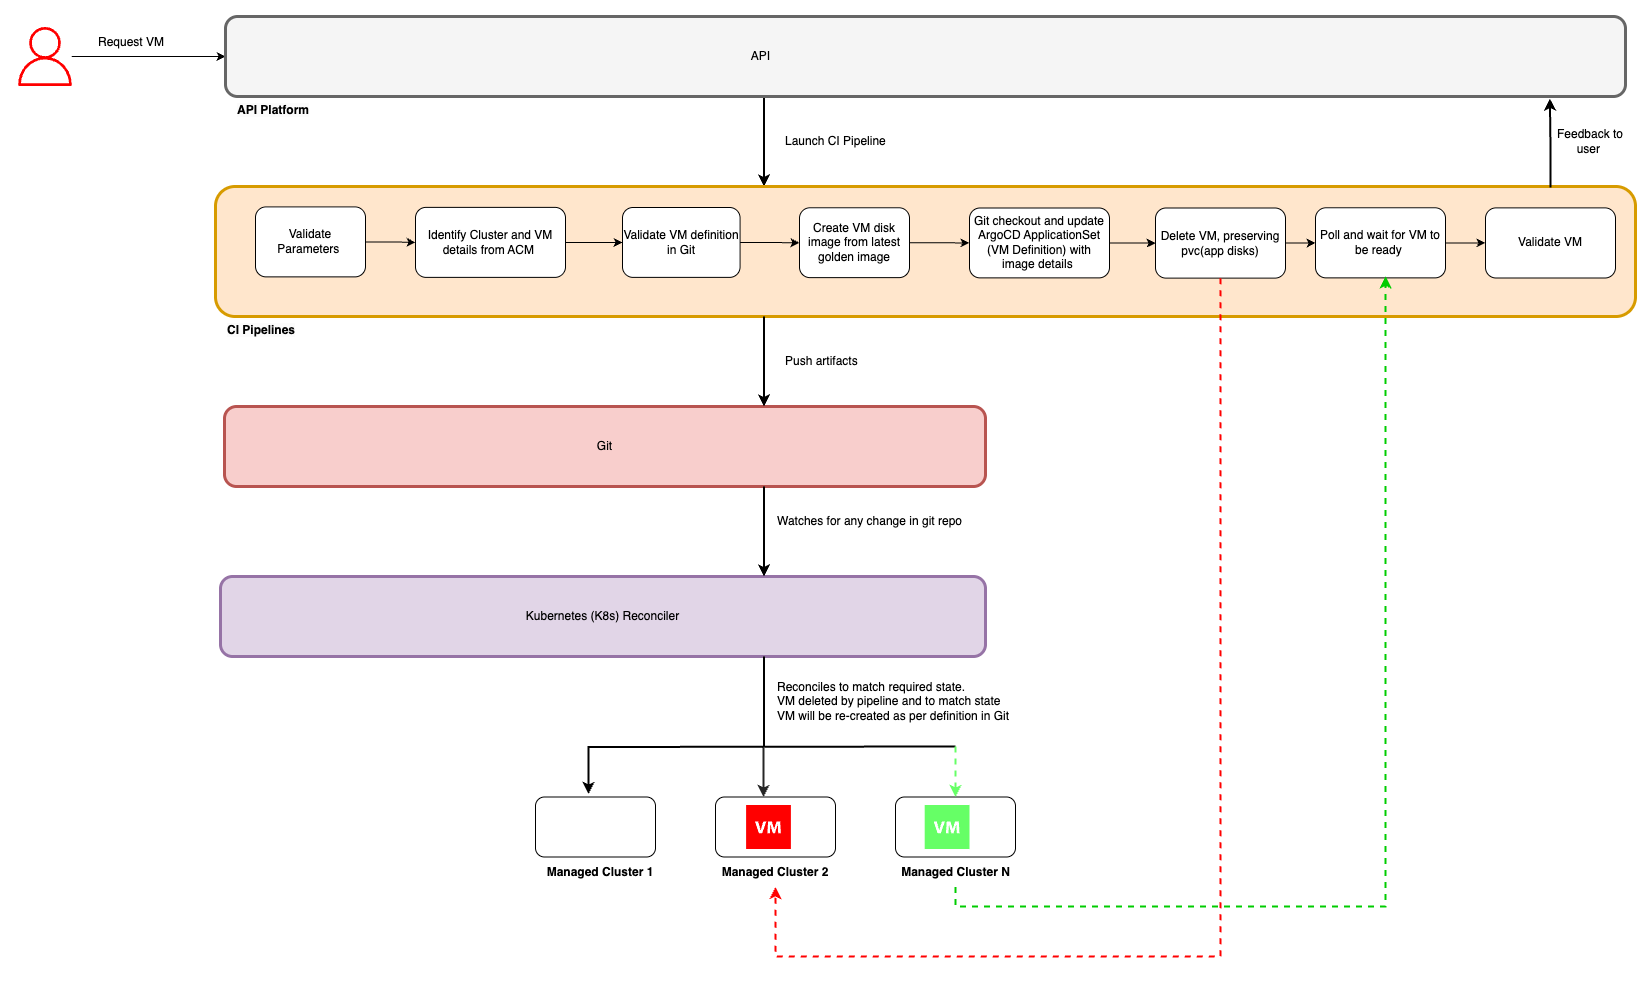

The diagram above was exported from draw.io. Its source (the exported page's mxGraphModel, read from the mxfile embedded in the PNG):
<mxGraphModel dx="2278" dy="772" grid="1" gridSize="10" guides="1" tooltips="1" connect="1" arrows="1" fold="1" page="1" pageScale="1" pageWidth="850" pageHeight="1100" math="0" shadow="0">
  <root>
    <mxCell id="0" />
    <mxCell id="1" parent="0" />
    <mxCell id="ZfKgAVAveOmhMlE-QbHx-3" style="edgeStyle=orthogonalEdgeStyle;rounded=0;orthogonalLoop=1;jettySize=auto;html=1;" parent="1" source="ZfKgAVAveOmhMlE-QbHx-1" target="ZfKgAVAveOmhMlE-QbHx-2" edge="1">
      <mxGeometry relative="1" as="geometry" />
    </mxCell>
    <mxCell id="ZfKgAVAveOmhMlE-QbHx-1" value="" style="sketch=0;outlineConnect=0;fontColor=#232F3E;gradientColor=none;fillColor=#FF0000;strokeColor=none;dashed=0;verticalLabelPosition=bottom;verticalAlign=top;align=center;html=1;fontSize=12;fontStyle=0;aspect=fixed;pointerEvents=1;shape=mxgraph.aws4.user;" parent="1" vertex="1">
      <mxGeometry x="-10" y="70.5" width="59" height="59" as="geometry" />
    </mxCell>
    <mxCell id="xScnsrFTheI8ZcFuj8_q-26" style="edgeStyle=orthogonalEdgeStyle;rounded=0;orthogonalLoop=1;jettySize=auto;html=1;entryX=0.5;entryY=0;entryDx=0;entryDy=0;strokeWidth=2;" parent="1" edge="1">
      <mxGeometry relative="1" as="geometry">
        <mxPoint x="738.5" y="140" as="sourcePoint" />
        <mxPoint x="738.5" y="230" as="targetPoint" />
      </mxGeometry>
    </mxCell>
    <mxCell id="ZfKgAVAveOmhMlE-QbHx-2" value="" style="rounded=1;whiteSpace=wrap;html=1;strokeWidth=3;strokeColor=#666666;fillColor=#f5f5f5;fontColor=#333333;" parent="1" vertex="1">
      <mxGeometry x="200" y="60" width="1400" height="80" as="geometry" />
    </mxCell>
    <mxCell id="ZfKgAVAveOmhMlE-QbHx-4" value="&lt;span style=&quot;color: rgb(0, 0, 0); font-family: Helvetica; font-size: 12px; font-style: normal; font-variant-ligatures: normal; font-variant-caps: normal; letter-spacing: normal; orphans: 2; text-align: center; text-indent: 0px; text-transform: none; widows: 2; word-spacing: 0px; -webkit-text-stroke-width: 0px; white-space: normal; background-color: rgb(251, 251, 251); text-decoration-thickness: initial; text-decoration-style: initial; text-decoration-color: initial; float: none; display: inline !important;&quot;&gt;&lt;b&gt;API Platform&lt;/b&gt;&lt;/span&gt;" style="text;whiteSpace=wrap;html=1;" parent="1" vertex="1">
      <mxGeometry x="210" y="140" width="170" height="30" as="geometry" />
    </mxCell>
    <mxCell id="ZfKgAVAveOmhMlE-QbHx-8" value="" style="rounded=1;whiteSpace=wrap;html=1;strokeWidth=3;strokeColor=#d79b00;fillColor=#ffe6cc;" parent="1" vertex="1">
      <mxGeometry x="190" y="230" width="1420" height="130" as="geometry" />
    </mxCell>
    <mxCell id="xScnsrFTheI8ZcFuj8_q-54" value="" style="edgeStyle=orthogonalEdgeStyle;rounded=0;orthogonalLoop=1;jettySize=auto;html=1;" parent="1" source="ZfKgAVAveOmhMlE-QbHx-11" target="VmnGKtrk5ALSvNYi1B2h-12" edge="1">
      <mxGeometry relative="1" as="geometry" />
    </mxCell>
    <mxCell id="ZfKgAVAveOmhMlE-QbHx-11" value="Identify Cluster and VM details from ACM&amp;nbsp;" style="rounded=1;whiteSpace=wrap;html=1;fontStyle=0" parent="1" vertex="1">
      <mxGeometry x="390" y="250.88" width="150" height="70" as="geometry" />
    </mxCell>
    <mxCell id="ZfKgAVAveOmhMlE-QbHx-26" value="Request VM" style="text;html=1;align=center;verticalAlign=middle;whiteSpace=wrap;rounded=0;" parent="1" vertex="1">
      <mxGeometry x="70" y="71" width="72" height="30" as="geometry" />
    </mxCell>
    <mxCell id="VmnGKtrk5ALSvNYi1B2h-20" value="" style="edgeStyle=orthogonalEdgeStyle;rounded=0;orthogonalLoop=1;jettySize=auto;html=1;" parent="1" source="VmnGKtrk5ALSvNYi1B2h-11" target="ZfKgAVAveOmhMlE-QbHx-11" edge="1">
      <mxGeometry relative="1" as="geometry" />
    </mxCell>
    <mxCell id="VmnGKtrk5ALSvNYi1B2h-11" value="Validate Parameters&amp;nbsp;" style="rounded=1;whiteSpace=wrap;html=1;" parent="1" vertex="1">
      <mxGeometry x="230" y="250.38" width="110" height="70" as="geometry" />
    </mxCell>
    <mxCell id="xScnsrFTheI8ZcFuj8_q-61" value="" style="edgeStyle=orthogonalEdgeStyle;rounded=0;orthogonalLoop=1;jettySize=auto;html=1;" parent="1" source="VmnGKtrk5ALSvNYi1B2h-12" target="VmnGKtrk5ALSvNYi1B2h-24" edge="1">
      <mxGeometry relative="1" as="geometry" />
    </mxCell>
    <mxCell id="VmnGKtrk5ALSvNYi1B2h-12" value="Validate VM definition in Git" style="rounded=1;whiteSpace=wrap;html=1;" parent="1" vertex="1">
      <mxGeometry x="597" y="251" width="117.6" height="69.88" as="geometry" />
    </mxCell>
    <mxCell id="VmnGKtrk5ALSvNYi1B2h-17" value="Launch CI Pipeline" style="text;html=1;align=left;verticalAlign=middle;whiteSpace=wrap;rounded=0;" parent="1" vertex="1">
      <mxGeometry x="757.5" y="170" width="180" height="30" as="geometry" />
    </mxCell>
    <mxCell id="xScnsrFTheI8ZcFuj8_q-58" style="edgeStyle=orthogonalEdgeStyle;rounded=0;orthogonalLoop=1;jettySize=auto;html=1;entryX=0;entryY=0.5;entryDx=0;entryDy=0;" parent="1" source="VmnGKtrk5ALSvNYi1B2h-24" target="xScnsrFTheI8ZcFuj8_q-57" edge="1">
      <mxGeometry relative="1" as="geometry" />
    </mxCell>
    <mxCell id="VmnGKtrk5ALSvNYi1B2h-24" value="Create VM disk image from latest golden image" style="rounded=1;whiteSpace=wrap;html=1;" parent="1" vertex="1">
      <mxGeometry x="774" y="251.25" width="110" height="69.88" as="geometry" />
    </mxCell>
    <mxCell id="xScnsrFTheI8ZcFuj8_q-64" value="" style="edgeStyle=orthogonalEdgeStyle;rounded=0;orthogonalLoop=1;jettySize=auto;html=1;" parent="1" source="VmnGKtrk5ALSvNYi1B2h-26" target="xScnsrFTheI8ZcFuj8_q-59" edge="1">
      <mxGeometry relative="1" as="geometry" />
    </mxCell>
    <mxCell id="VmnGKtrk5ALSvNYi1B2h-26" value="Delete VM, preserving pvc(app disks)" style="rounded=1;whiteSpace=wrap;html=1;" parent="1" vertex="1">
      <mxGeometry x="1130" y="251.5" width="130" height="70.13" as="geometry" />
    </mxCell>
    <mxCell id="xScnsrFTheI8ZcFuj8_q-2" value="&lt;span style=&quot;color: rgb(0, 0, 0); font-family: Helvetica; font-size: 12px; font-style: normal; font-variant-ligatures: normal; font-variant-caps: normal; letter-spacing: normal; orphans: 2; text-align: center; text-indent: 0px; text-transform: none; widows: 2; word-spacing: 0px; -webkit-text-stroke-width: 0px; white-space: normal; background-color: rgb(251, 251, 251); text-decoration-thickness: initial; text-decoration-style: initial; text-decoration-color: initial; float: none; display: inline !important;&quot;&gt;&lt;b&gt;CI Pipelines&lt;/b&gt;&lt;/span&gt;" style="text;whiteSpace=wrap;html=1;" parent="1" vertex="1">
      <mxGeometry x="200" y="360" width="170" height="30" as="geometry" />
    </mxCell>
    <mxCell id="xScnsrFTheI8ZcFuj8_q-3" value="Git" style="rounded=1;whiteSpace=wrap;html=1;strokeWidth=3;strokeColor=#b85450;fillColor=#f8cecc;" parent="1" vertex="1">
      <mxGeometry x="199" y="450" width="761" height="80" as="geometry" />
    </mxCell>
    <mxCell id="xScnsrFTheI8ZcFuj8_q-6" value="Kubernetes (K8s) Reconciler" style="rounded=1;whiteSpace=wrap;html=1;strokeWidth=3;strokeColor=#9673a6;fillColor=#e1d5e7;" parent="1" vertex="1">
      <mxGeometry x="195" y="620" width="765" height="80" as="geometry" />
    </mxCell>
    <mxCell id="xScnsrFTheI8ZcFuj8_q-9" value="" style="rounded=1;whiteSpace=wrap;html=1;" parent="1" vertex="1">
      <mxGeometry x="510" y="840.5" width="120" height="60" as="geometry" />
    </mxCell>
    <mxCell id="xScnsrFTheI8ZcFuj8_q-10" value="" style="rounded=1;whiteSpace=wrap;html=1;" parent="1" vertex="1">
      <mxGeometry x="690" y="840.5" width="120" height="60" as="geometry" />
    </mxCell>
    <mxCell id="xScnsrFTheI8ZcFuj8_q-11" value="" style="rounded=1;whiteSpace=wrap;html=1;" parent="1" vertex="1">
      <mxGeometry x="870" y="840.5" width="120" height="60" as="geometry" />
    </mxCell>
    <mxCell id="xScnsrFTheI8ZcFuj8_q-12" value="&lt;b&gt;Managed Cluster 1&lt;/b&gt;" style="text;html=1;align=center;verticalAlign=middle;whiteSpace=wrap;rounded=0;" parent="1" vertex="1">
      <mxGeometry x="520" y="900.5" width="110" height="30" as="geometry" />
    </mxCell>
    <mxCell id="xScnsrFTheI8ZcFuj8_q-67" style="edgeStyle=orthogonalEdgeStyle;rounded=0;orthogonalLoop=1;jettySize=auto;html=1;dashed=1;strokeColor=#FF0000;strokeWidth=2;exitX=0.5;exitY=1;exitDx=0;exitDy=0;" parent="1" source="VmnGKtrk5ALSvNYi1B2h-26" target="xScnsrFTheI8ZcFuj8_q-13" edge="1">
      <mxGeometry relative="1" as="geometry">
        <Array as="points">
          <mxPoint x="1195" y="1000" />
          <mxPoint x="750" y="1000" />
        </Array>
      </mxGeometry>
    </mxCell>
    <mxCell id="xScnsrFTheI8ZcFuj8_q-13" value="&lt;b&gt;Managed Cluster 2&lt;/b&gt;" style="text;html=1;align=center;verticalAlign=middle;whiteSpace=wrap;rounded=0;dashed=1;" parent="1" vertex="1">
      <mxGeometry x="695" y="900.5" width="110" height="30" as="geometry" />
    </mxCell>
    <mxCell id="xScnsrFTheI8ZcFuj8_q-14" value="&lt;b&gt;Managed Cluster N&lt;/b&gt;" style="text;html=1;align=center;verticalAlign=middle;whiteSpace=wrap;rounded=0;" parent="1" vertex="1">
      <mxGeometry x="872.5" y="900.5" width="115" height="30" as="geometry" />
    </mxCell>
    <mxCell id="xScnsrFTheI8ZcFuj8_q-17" value="" style="endArrow=classic;html=1;rounded=0;entryX=0.442;entryY=-0.05;entryDx=0;entryDy=0;entryPerimeter=0;strokeWidth=2;" parent="1" edge="1">
      <mxGeometry width="50" height="50" relative="1" as="geometry">
        <mxPoint x="930" y="790" as="sourcePoint" />
        <mxPoint x="563.04" y="837.5" as="targetPoint" />
        <Array as="points">
          <mxPoint x="563" y="790.5" />
        </Array>
      </mxGeometry>
    </mxCell>
    <mxCell id="xScnsrFTheI8ZcFuj8_q-18" value="Push artifacts" style="text;html=1;align=left;verticalAlign=middle;whiteSpace=wrap;rounded=0;" parent="1" vertex="1">
      <mxGeometry x="757.5" y="390" width="180" height="30" as="geometry" />
    </mxCell>
    <mxCell id="xScnsrFTheI8ZcFuj8_q-19" value="" style="shadow=0;dashed=0;html=1;strokeColor=none;fillColor=#FF0000;labelPosition=center;verticalLabelPosition=bottom;verticalAlign=top;align=center;outlineConnect=0;shape=mxgraph.veeam.2d.virtual_machine;" parent="1" vertex="1">
      <mxGeometry x="720.6" y="848.5" width="44.8" height="44" as="geometry" />
    </mxCell>
    <mxCell id="xScnsrFTheI8ZcFuj8_q-29" value="" style="endArrow=classic;html=1;rounded=0;entryX=0.5;entryY=0;entryDx=0;entryDy=0;strokeColor=#262626;strokeWidth=2;" parent="1" edge="1">
      <mxGeometry width="50" height="50" relative="1" as="geometry">
        <mxPoint x="738" y="790.5" as="sourcePoint" />
        <mxPoint x="738" y="840.5" as="targetPoint" />
      </mxGeometry>
    </mxCell>
    <mxCell id="xScnsrFTheI8ZcFuj8_q-31" value="Watches for any change in git repo" style="text;html=1;align=left;verticalAlign=middle;whiteSpace=wrap;rounded=0;" parent="1" vertex="1">
      <mxGeometry x="750" y="550" width="190" height="30" as="geometry" />
    </mxCell>
    <mxCell id="xScnsrFTheI8ZcFuj8_q-33" value="Reconciles to match required state.&lt;div&gt;VM deleted by pipeline and to match state&amp;nbsp;&lt;/div&gt;&lt;div&gt;VM will be re-created as per definition in Git&amp;nbsp;&amp;nbsp;&lt;/div&gt;" style="text;html=1;align=left;verticalAlign=middle;resizable=0;points=[];autosize=1;strokeColor=none;fillColor=none;" parent="1" vertex="1">
      <mxGeometry x="750" y="715" width="260" height="60" as="geometry" />
    </mxCell>
    <mxCell id="xScnsrFTheI8ZcFuj8_q-38" value="Feedback to user&amp;nbsp;" style="text;html=1;align=center;verticalAlign=middle;whiteSpace=wrap;rounded=0;" parent="1" vertex="1">
      <mxGeometry x="1530" y="170" width="70" height="30" as="geometry" />
    </mxCell>
    <mxCell id="xScnsrFTheI8ZcFuj8_q-44" style="edgeStyle=orthogonalEdgeStyle;rounded=0;orthogonalLoop=1;jettySize=auto;html=1;entryX=0.5;entryY=0;entryDx=0;entryDy=0;strokeWidth=2;" parent="1" edge="1">
      <mxGeometry relative="1" as="geometry">
        <mxPoint x="738.5" y="360" as="sourcePoint" />
        <mxPoint x="738.5" y="450" as="targetPoint" />
      </mxGeometry>
    </mxCell>
    <mxCell id="xScnsrFTheI8ZcFuj8_q-45" style="edgeStyle=orthogonalEdgeStyle;rounded=0;orthogonalLoop=1;jettySize=auto;html=1;entryX=0.5;entryY=0;entryDx=0;entryDy=0;strokeWidth=2;" parent="1" edge="1">
      <mxGeometry relative="1" as="geometry">
        <mxPoint x="738.5" y="530" as="sourcePoint" />
        <mxPoint x="738.5" y="620" as="targetPoint" />
      </mxGeometry>
    </mxCell>
    <mxCell id="xScnsrFTheI8ZcFuj8_q-51" style="edgeStyle=orthogonalEdgeStyle;rounded=0;orthogonalLoop=1;jettySize=auto;html=1;entryX=0.5;entryY=0;entryDx=0;entryDy=0;strokeWidth=2;endArrow=none;startFill=0;" parent="1" edge="1">
      <mxGeometry relative="1" as="geometry">
        <mxPoint x="738.5" y="700" as="sourcePoint" />
        <mxPoint x="738.5" y="790" as="targetPoint" />
      </mxGeometry>
    </mxCell>
    <mxCell id="xScnsrFTheI8ZcFuj8_q-52" value="API&amp;nbsp;" style="text;html=1;align=center;verticalAlign=middle;whiteSpace=wrap;rounded=0;" parent="1" vertex="1">
      <mxGeometry x="707.4" y="85" width="60" height="30" as="geometry" />
    </mxCell>
    <mxCell id="xScnsrFTheI8ZcFuj8_q-62" value="" style="edgeStyle=orthogonalEdgeStyle;rounded=0;orthogonalLoop=1;jettySize=auto;html=1;" parent="1" source="xScnsrFTheI8ZcFuj8_q-57" target="VmnGKtrk5ALSvNYi1B2h-26" edge="1">
      <mxGeometry relative="1" as="geometry" />
    </mxCell>
    <mxCell id="xScnsrFTheI8ZcFuj8_q-57" value="Git checkout and update ArgoCD ApplicationSet (VM Definition) with image details&amp;nbsp;" style="rounded=1;whiteSpace=wrap;html=1;" parent="1" vertex="1">
      <mxGeometry x="944" y="251.5" width="140" height="69.88" as="geometry" />
    </mxCell>
    <mxCell id="xScnsrFTheI8ZcFuj8_q-65" style="edgeStyle=orthogonalEdgeStyle;rounded=0;orthogonalLoop=1;jettySize=auto;html=1;entryX=0;entryY=0.5;entryDx=0;entryDy=0;" parent="1" source="xScnsrFTheI8ZcFuj8_q-59" target="xScnsrFTheI8ZcFuj8_q-63" edge="1">
      <mxGeometry relative="1" as="geometry" />
    </mxCell>
    <mxCell id="xScnsrFTheI8ZcFuj8_q-59" value="Poll and wait for VM to be ready&amp;nbsp;" style="rounded=1;whiteSpace=wrap;html=1;" parent="1" vertex="1">
      <mxGeometry x="1290" y="251.25" width="130" height="70.13" as="geometry" />
    </mxCell>
    <mxCell id="xScnsrFTheI8ZcFuj8_q-63" value="Validate VM" style="rounded=1;whiteSpace=wrap;html=1;" parent="1" vertex="1">
      <mxGeometry x="1460" y="251.37" width="130" height="70.13" as="geometry" />
    </mxCell>
    <mxCell id="xScnsrFTheI8ZcFuj8_q-66" value="" style="shadow=0;dashed=0;html=1;strokeColor=none;fillColor=#66FF66;labelPosition=center;verticalLabelPosition=bottom;verticalAlign=top;align=center;outlineConnect=0;shape=mxgraph.veeam.2d.virtual_machine;" parent="1" vertex="1">
      <mxGeometry x="899.2" y="848.5" width="44.8" height="44" as="geometry" />
    </mxCell>
    <mxCell id="xScnsrFTheI8ZcFuj8_q-68" style="edgeStyle=orthogonalEdgeStyle;rounded=0;orthogonalLoop=1;jettySize=auto;html=1;entryX=0.824;entryY=0.692;entryDx=0;entryDy=0;entryPerimeter=0;dashed=1;strokeColor=#00CC00;strokeWidth=2;" parent="1" source="xScnsrFTheI8ZcFuj8_q-14" target="ZfKgAVAveOmhMlE-QbHx-8" edge="1">
      <mxGeometry relative="1" as="geometry">
        <Array as="points">
          <mxPoint x="930" y="950" />
          <mxPoint x="1360" y="950" />
        </Array>
      </mxGeometry>
    </mxCell>
    <mxCell id="xScnsrFTheI8ZcFuj8_q-69" value="" style="endArrow=classic;html=1;rounded=0;entryX=0.5;entryY=0;entryDx=0;entryDy=0;strokeWidth=2;strokeColor=#66FF66;dashed=1;" parent="1" target="xScnsrFTheI8ZcFuj8_q-11" edge="1">
      <mxGeometry width="50" height="50" relative="1" as="geometry">
        <mxPoint x="930" y="790" as="sourcePoint" />
        <mxPoint x="820" y="510" as="targetPoint" />
        <Array as="points">
          <mxPoint x="930" y="810" />
        </Array>
      </mxGeometry>
    </mxCell>
    <mxCell id="xScnsrFTheI8ZcFuj8_q-70" style="edgeStyle=orthogonalEdgeStyle;rounded=0;orthogonalLoop=1;jettySize=auto;html=1;entryX=0.946;entryY=1.025;entryDx=0;entryDy=0;entryPerimeter=0;strokeWidth=2;" parent="1" target="ZfKgAVAveOmhMlE-QbHx-2" edge="1">
      <mxGeometry relative="1" as="geometry">
        <mxPoint x="1524" y="230" as="sourcePoint" />
        <Array as="points">
          <mxPoint x="1525" y="230" />
          <mxPoint x="1525" y="190" />
        </Array>
      </mxGeometry>
    </mxCell>
  </root>
</mxGraphModel>